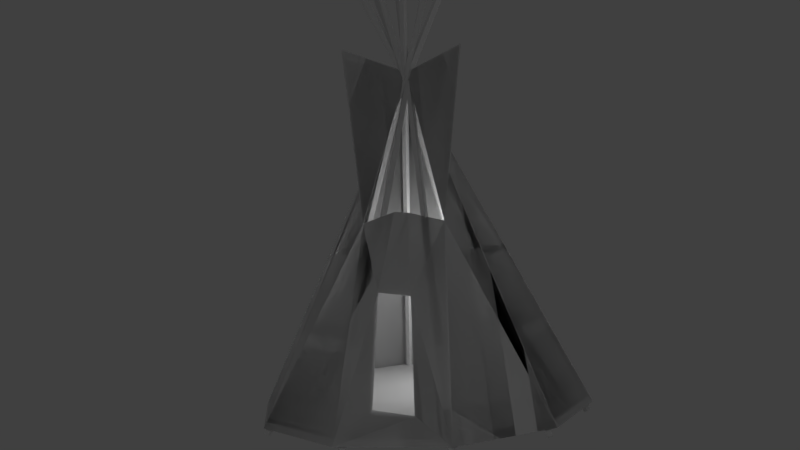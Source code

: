 # Source: teepee.blend  (saved by Blender 2.79.0; exported with 4.5.12 LTS)
import bpy
from mathutils import Matrix  # noqa: F401  (used for matrix-valued properties, if any)

bpy.ops.wm.read_factory_settings(use_empty=True)
scene = bpy.context.scene
scene.name = 'Scene'

# ---- collections
col_collection_1 = bpy.data.collections.new('Collection 1'); scene.collection.children.link(col_collection_1)

# ---- materials (node trees are filled in below, after node groups)
mat_leather_001 = bpy.data.materials.new('leather.001')
mat_leather_001.alpha_threshold = 0.0
mat_leather_001.use_transparent_shadow = False
mat_leather_001.roughness = 0.5
mat_leather_001.specular_intensity = 0.3889
mat_giraffe_skin = bpy.data.materials.new('giraffe-skin')
mat_giraffe_skin.alpha_threshold = 0.0
mat_giraffe_skin.use_transparent_shadow = False
mat_giraffe_skin.roughness = 0.5
mat_wood = bpy.data.materials.new('wood')
mat_wood.alpha_threshold = 0.0
mat_wood.use_transparent_shadow = False
mat_wood.roughness = 0.5
mat_wood.specular_intensity = 0.0
mat_material_002 = bpy.data.materials.new('Material.002')
mat_material_002.alpha_threshold = 0.0
mat_material_002.use_transparent_shadow = False
mat_material_002.roughness = 0.5
mat_material_002.specular_intensity = 0.2798

# ---- material node trees

# ---- world
world_world = bpy.data.worlds.new('World'); scene.world = world_world
world_world.color = (0.05088, 0.05088, 0.05088)
world_world.use_sun_shadow = False
world_world.sun_shadow_jitter_overblur = 0.0
world_world.cycles.sampling_method = 'MANUAL'

# ---- cameras
cam_camera = bpy.data.cameras.new('Camera')
cam_camera.clip_end = 100.0
cam_camera.lens = 35.0
cam_camera.sensor_width = 32.0
cam_camera.sensor_height = 18.0
cam_camera.ortho_scale = 7.314
cam_camera.dof.focus_distance = 0.0
cam_camera.dof.aperture_fstop = 128.0

# ---- lights
light_lamp_004 = bpy.data.lights.new('Lamp.004', 'POINT')
light_lamp_004.transmission_factor = 0.0
light_lamp_004.cutoff_distance = 30.0
light_lamp_004.energy = 100.0
light_lamp_004.shadow_buffer_clip_start = 1.001
light_lamp_004.shadow_soft_size = 0.1
light_lamp_004.shadow_maximum_resolution = 0.006
light_lamp_004.use_absolute_resolution = True
light_lamp_003 = bpy.data.lights.new('Lamp.003', 'POINT')
light_lamp_003.transmission_factor = 0.0
light_lamp_003.cutoff_distance = 30.0
light_lamp_003.energy = 100.0
light_lamp_003.shadow_buffer_clip_start = 1.001
light_lamp_003.shadow_soft_size = 0.1
light_lamp_003.shadow_maximum_resolution = 0.006
light_lamp_003.use_absolute_resolution = True
light_lamp_002 = bpy.data.lights.new('Lamp.002', 'POINT')
light_lamp_002.transmission_factor = 0.0
light_lamp_002.cutoff_distance = 30.0
light_lamp_002.energy = 100.0
light_lamp_002.shadow_buffer_clip_start = 1.001
light_lamp_002.shadow_soft_size = 0.1
light_lamp_002.shadow_maximum_resolution = 0.006
light_lamp_002.use_absolute_resolution = True
light_lamp_001 = bpy.data.lights.new('Lamp.001', 'POINT')
light_lamp_001.transmission_factor = 0.0
light_lamp_001.cutoff_distance = 30.0
light_lamp_001.energy = 100.0
light_lamp_001.shadow_buffer_clip_start = 1.001
light_lamp_001.shadow_soft_size = 0.1
light_lamp_001.shadow_maximum_resolution = 0.006
light_lamp_001.use_absolute_resolution = True
light_lamp = bpy.data.lights.new('Lamp', 'POINT')
light_lamp.transmission_factor = 0.0
light_lamp.cutoff_distance = 30.0
light_lamp.energy = 100.0
light_lamp.shadow_buffer_clip_start = 1.001
light_lamp.shadow_soft_size = 0.1
light_lamp.shadow_maximum_resolution = 0.006
light_lamp.use_absolute_resolution = True

# ---- meshes
me_cone_001 = bpy.data.meshes.new('Cone.001')
me_cone_001.from_pydata([(0.01464, 1.141, 0.09933), (0.5994, 0.9514, 0.09933), (0.9608, 0.454, 0.09933), (0.9608, -0.1608, 0.09933), (0.5994, -0.6582, 0.09933), (-0.9315, -0.1608, 0.09933), (-0.9315, 0.454, 0.09933), (-0.5701, 0.9514, 0.09933), (0.01464, -0.8482, 0.09934), (-0.5701, -0.6582, 0.09934), (-0.5735, -0.6449, -0.02585), (-0.5447, -0.6413, -0.03513), (-0.5383, -0.6697, -0.02615), (-0.5671, -0.6733, -0.01688), (0.2488, 0.4486, 2.848), (0.2647, 0.4333, 2.891), (0.2258, 0.4159, 2.864), (0.2099, 0.4312, 2.821), (-0.005195, -0.8669, -0.012), (0.0159, -0.8471, -0.02163), (0.03788, -0.8661, -0.01248), (0.01678, -0.8859, -0.002846), (0.02479, 0.6349, 3.036), (0.04676, 0.6154, 3.044), (0.02567, 0.5963, 3.055), (0.003693, 0.6158, 3.047), (0.5676, -0.6991, -0.012), (0.5738, -0.6708, -0.02163), (0.6027, -0.6741, -0.01248), (0.5965, -0.7023, -0.002846), (-0.1726, 0.4312, 2.725), (-0.1286, 0.4057, 2.678), (-0.15, 0.3999, 2.744), (-0.1744, 0.3965, 2.718), (-0.1763, 0.4302, 2.736), (0.9516, -0.2198, -0.012), (0.9403, -0.1932, -0.02163), (0.9657, -0.1791, -0.01248), (0.977, -0.2057, -0.002846), (-0.4298, 0.2942, 3.029), (-0.4439, 0.3218, 3.026), (-0.4474, 0.3467, 3.098), (-0.4333, 0.3191, 3.102), (0.9824, 0.4075, -0.012), (0.9575, 0.4223, -0.02163), (0.9696, 0.4487, -0.01248), (0.9945, 0.434, -0.002846), (-0.4636, 0.01729, 3.027), (-0.4579, 0.04188, 3.05), (-0.4416, 0.02472, 3.078), (-0.4473, 0.0001257, 3.055), (0.6236, 0.9406, -0.012), (-0.3027, -0.2926, 3.17), (0.5949, 0.9373, -0.02163), (-0.3314, -0.2959, 3.161), (0.5886, 0.9657, -0.01248), (-0.3378, -0.2676, 3.17), (0.6173, 0.969, -0.002846), (-0.3091, -0.2643, 3.18), (0.06991, 1.147, -0.012), (0.04798, 1.128, -0.02163), (0.02684, 1.148, -0.01248), (0.04877, 1.167, -0.002846), (-0.02328, -0.3197, 2.969), (-0.04402, -0.2917, 2.961), (-0.02251, -0.2813, 2.988), (-0.001768, -0.3093, 2.996), (-0.5379, 0.9861, -0.012), (-0.5445, 0.958, -0.02163), (-0.5733, 0.9615, -0.01248), (-0.5668, 0.9897, -0.002846), (0.205, -0.1728, 2.777), (0.184, -0.1812, 2.816), (0.1916, -0.1547, 2.83), (0.2126, -0.1463, 2.791), (-0.9239, 0.5179, -0.012), (-0.9131, 0.4911, -0.02163), (-0.9387, 0.4775, -0.01248), (-0.9495, 0.5043, -0.002846), (0.5027, -0.06439, 3.116), (0.4814, -0.07974, 3.135), (0.4676, -0.05179, 3.138), (0.489, -0.03644, 3.119), (-0.9626, -0.1206, -0.012), (-0.9379, -0.1355, -0.02163), (-0.9501, -0.1618, -0.01248), (-0.9749, -0.147, -0.002846), (0.4709, 0.2575, 2.996), (0.4789, 0.2368, 3.049), (0.452, 0.2511, 3.054), (0.444, 0.2718, 3.001), (0.01464, 1.167, 0.06885), (0.6142, 0.9718, 0.06885), (0.9847, 0.4618, 0.06885), (0.9847, -0.1686, 0.06885), (0.6142, -0.6786, 0.06885), (-0.1588, -0.7514, 0.1774), (-0.3733, -0.6694, 0.2075), (-0.2873, -0.4649, 0.8083), (-0.9555, -0.1686, 0.06885), (-0.9555, 0.4618, 0.06885), (-0.5849, 0.9718, 0.06885), (0.01464, -0.8734, 0.06885), (-0.5849, -0.6786, 0.06885), (0.01464, 0.1466, 2.109), (-0.1149, -0.5202, 0.7831), (-0.1484, -0.2367, 1.249), (-0.07867, -0.259, 1.239), (0.1285, -0.3133, 1.187), (-0.3269, -0.1507, 1.192), (-0.3768, 0.07245, 2.244), (0.2954, -0.1696, 2.211), (0.01335, 1.181, 0.03549), (0.6237, 0.9827, 0.03549), (1.001, 0.4635, 0.03549), (1.001, -0.1782, 0.03549), (0.6237, -0.6973, 0.03549), (-0.1554, -0.7615, 0.176), (-0.3816, -0.688, 0.2066), (-0.294, -0.4798, 0.8134), (-0.9742, -0.1782, 0.03549), (-0.9742, 0.4635, 0.03549), (-0.597, 0.9827, 0.03549), (0.01335, -0.8956, 0.0355), (-0.597, -0.6973, 0.0355), (0.01335, 0.1427, 2.112), (-0.1185, -0.5361, 0.7877), (-0.1506, -0.2444, 1.25), (-0.07896, -0.2659, 1.243), (0.1272, -0.3193, 1.186), (-0.3303, -0.1575, 1.188), (0.306, -0.175, 2.225), (-0.3893, 0.07439, 2.256), (0.01464, 1.167, 0.06885), (0.6142, 0.9718, 0.06885), (0.9847, 0.4618, 0.06885), (0.9847, -0.1686, 0.06885), (0.6142, -0.6786, 0.06885), (-0.1588, -0.7514, 0.1774), (-0.3733, -0.6694, 0.2075), (-0.2873, -0.4649, 0.8083), (-0.9555, -0.1686, 0.06885), (-0.9555, 0.4618, 0.06885), (-0.5849, 0.9718, 0.06885), (0.01464, -0.8734, 0.06885), (-0.5849, -0.6786, 0.06885), (0.01464, 0.1466, 2.109), (-0.1149, -0.5202, 0.7831), (-0.1484, -0.2367, 1.249), (-0.07867, -0.259, 1.239), (0.1285, -0.3133, 1.187), (-0.3269, -0.1507, 1.192), (-0.3768, 0.07245, 2.244), (0.2954, -0.1696, 2.211), (0.01335, 1.181, 0.03549), (0.6237, 0.9827, 0.03549), (1.001, 0.4635, 0.03549), (1.001, -0.1782, 0.03549), (0.6237, -0.6973, 0.03549), (-0.1554, -0.7615, 0.176), (-0.3816, -0.688, 0.2066), (-0.294, -0.4798, 0.8134), (-0.9742, -0.1782, 0.03549), (-0.9742, 0.4635, 0.03549), (-0.597, 0.9827, 0.03549), (0.01335, -0.8956, 0.0355), (-0.597, -0.6973, 0.0355), (0.01335, 0.1427, 2.112), (-0.1185, -0.5361, 0.7877), (-0.1506, -0.2444, 1.25), (-0.07896, -0.2659, 1.243), (0.1272, -0.3193, 1.186), (-0.3303, -0.1575, 1.188), (0.306, -0.175, 2.225), (-0.3893, 0.07439, 2.256)], [], [(0, 7, 6, 5, 9, 8, 4, 3, 2, 1), (10, 17, 14, 11), (11, 14, 15, 12), (12, 15, 16, 13), (13, 16, 17, 10), (18, 25, 22, 19), (19, 22, 23, 20), (20, 23, 24, 21), (21, 24, 25, 18), (26, 33, 34, 30, 27), (27, 30, 31, 28), (28, 31, 32, 29), (29, 32, 33, 26), (35, 39, 40, 36), (36, 40, 41, 37), (37, 41, 42, 38), (38, 42, 39, 35), (43, 50, 47, 44), (44, 47, 48, 45), (45, 48, 49, 46), (46, 49, 50, 43), (51, 52, 54, 53), (53, 54, 56, 55), (55, 56, 58, 57), (57, 58, 52, 51), (59, 66, 63, 60), (60, 63, 64, 61), (61, 64, 65, 62), (62, 65, 66, 59), (67, 74, 71, 68), (68, 71, 72, 69), (69, 72, 73, 70), (70, 73, 74, 67), (75, 82, 79, 76), (76, 79, 80, 77), (77, 80, 81, 78), (78, 81, 82, 75), (83, 90, 87, 84), (84, 87, 88, 85), (85, 88, 89, 86), (86, 89, 90, 83), (91, 104, 92), (92, 104, 93), (93, 94, 104), (94, 95, 104), (123, 108, 116), (119, 127, 130), (99, 100, 104), (100, 101, 104), (101, 104, 91), (117, 124, 123), (97, 103, 98), (99, 104, 130), (98, 106, 107, 105), (105, 102, 96), (108, 111, 104), (104, 110, 109), (124, 130, 120), (112, 113, 125), (113, 114, 125), (114, 125, 115), (115, 125, 116), (129, 104, 116), (126, 123, 129), (120, 125, 121), (121, 125, 122), (122, 112, 125), (124, 117, 118), (118, 119, 124), (129, 123, 116), (129, 125, 131), (119, 126, 128, 127), (126, 117, 123), (125, 130, 132), (103, 99, 109), (124, 119, 130), (126, 129, 128), (108, 105, 107), (105, 108, 102), (98, 109, 106), (98, 103, 109), (103, 96, 102), (103, 97, 96), (125, 129, 116), (130, 125, 120), (133, 146, 134), (134, 146, 135), (135, 136, 146), (136, 137, 146), (165, 150, 158), (161, 169, 172), (141, 142, 146), (142, 143, 146), (143, 146, 133), (159, 166, 165), (139, 145, 140), (141, 146, 172), (140, 148, 149, 147), (147, 144, 138), (150, 153, 146), (146, 152, 151), (166, 172, 162), (154, 155, 167), (155, 156, 167), (156, 167, 157), (157, 167, 158), (171, 146, 158), (168, 165, 171), (162, 167, 163), (163, 167, 164), (164, 154, 167), (166, 159, 160), (160, 161, 166), (171, 165, 158), (171, 167, 173), (161, 168, 170, 169), (168, 159, 165), (167, 172, 174), (145, 141, 151), (166, 161, 172), (168, 171, 170), (150, 147, 149), (147, 150, 144), (140, 151, 148), (140, 145, 151), (145, 138, 144), (145, 139, 138), (167, 171, 158), (172, 167, 162), (54, 52, 58, 56), (63, 66, 65, 64), (73, 72, 71, 74), (82, 81, 80, 79), (89, 88, 87, 90), (17, 16, 15, 14), (22, 25, 24, 23), (32, 31, 30, 33), (42, 41, 40, 39), (47, 50, 49, 48)])
me_cone_001.polygons.foreach_set('material_index', [1, 2, 2, 2, 2, 2, 2, 2, 2, 2, 2, 2, 2, 2, 2, 2, 2, 2, 2, 2, 2, 2, 2, 2, 2, 2, 2, 2, 2, 2, 2, 2, 2, 2, 2, 2, 2, 2, 2, 2, 2, 3, 3, 3, 3, 3, 3, 3, 3, 3, 3, 3, 3, 3, 3, 3, 3, 3, 3, 3, 3, 3, 3, 3, 3, 3, 3, 3, 3, 3, 3, 3, 3, 3, 3, 3, 3, 3, 3, 3, 3, 3, 3, 3, 3, 0, 0, 0, 0, 0, 0, 0, 0, 0, 0, 0, 0, 0, 0, 0, 0, 0, 0, 0, 0, 0, 0, 0, 0, 0, 0, 0, 0, 0, 0, 0, 0, 0, 0, 0, 0, 0, 0, 0, 0, 0, 0, 0, 0, 2, 2, 2, 2, 2, 2, 2, 2, 2, 2])
_uv = me_cone_001.uv_layers.new(name='UVMap')
_uv.uv.foreach_set('vector', [0.7894, 0.8907, 0.5099, 0.9831, 0.2304, 0.8907, 0.05763, 0.6488, 0.05763, 0.3499, 0.2304, 0.108, 0.5099, 0.01562, 0.7894, 0.108, 0.9621, 0.3499, 0.9621, 0.6488, 0.5469, 0.5, 0.5469, -6.204, 0.6407, -6.291, 0.6407, 0.5, 0.5469, -7.045, 0.5469, -0.2547, 0.4531, -0.1733, 0.4531, -7.045, 0.3593, 8.045, 0.3593, 1.173, 0.4531, 1.26, 0.4531, 8.045, 0.3593, 0.5, 0.3593, -6.286, 0.4531, -6.204, 0.4531, 0.5, 0.5469, 0.5, 0.5469, -6.753, 0.6407, -6.75, 0.6407, 0.5, 0.5469, -7.045, 0.5469, 0.2044, 0.4531, 0.2021, 0.4531, -7.045, 0.3593, 8.045, 0.3593, 0.7979, 0.4531, 0.7944, 0.4531, 8.045, 0.3593, 0.5, 0.3593, -6.751, 0.4531, -6.753, 0.4531, 0.5, 0.5469, 0.5, 0.5469, -5.973, 0.6246, -6.034, 0.6407, -6.011, 0.6407, 0.5, 0.5469, -7.045, 0.5469, -0.534, 0.4531, -0.6659, 0.4531, -7.045, 0.3593, 8.045, 0.3593, 1.666, 0.4531, 1.533, 0.4531, 8.045, 0.3593, 0.5, 0.3593, -6.012, 0.4531, -5.973, 0.4531, 0.5, 0.5469, 0.5, 0.5469, -6.71, 0.6407, -6.725, 0.6407, 0.5, 0.5469, -7.045, 0.5469, 0.1795, 0.4531, 0.3305, 0.4531, -7.045, 0.3593, 8.045, 0.3593, 0.6695, 0.4531, 0.6839, 0.4531, 8.045, 0.3593, 0.5, 0.3593, -6.861, 0.4531, -6.71, 0.4531, 0.5, 0.5469, 0.5, 0.5469, -6.772, 0.6407, -6.729, 0.6407, 0.5, 0.5469, -7.045, 0.5469, 0.1835, 0.4531, 0.216, 0.4531, -7.045, 0.3593, 8.045, 0.3593, 0.784, 0.4531, 0.7405, 0.4531, 8.045, 0.3593, 0.5, 0.3593, -6.805, 0.4531, -6.772, 0.4531, 0.5, 0.5469, 0.5, 0.5469, -7.045, 0.6407, -7.045, 0.6407, 0.5, 0.5469, -7.045, 0.5469, 0.5, 0.4531, 0.5, 0.4531, -7.045, 0.3593, 8.045, 0.3593, 0.5, 0.4531, 0.5, 0.4531, 8.045, 0.3593, 0.5, 0.3593, -7.045, 0.4531, -7.045, 0.4531, 0.5, 0.5469, 0.5, 0.5469, -6.632, 0.6407, -6.59, 0.6407, 0.5, 0.5469, -7.045, 0.5469, 0.0449, 0.4531, 0.005331, 0.4531, -7.045, 0.3593, 8.045, 0.3593, 0.9947, 0.4531, 0.9532, 0.4531, 8.045, 0.3593, 0.5, 0.3593, -6.592, 0.4531, -6.632, 0.4531, 0.5, 0.5469, 0.5, 0.5469, -6.146, 0.6407, -6.136, 0.6407, 0.5, 0.5469, -7.045, 0.5469, -0.409, 0.4531, -0.3393, 0.4531, -7.045, 0.3593, 8.045, 0.3593, 1.339, 0.4531, 1.33, 0.4531, 8.045, 0.3593, 0.5, 0.3593, -6.216, 0.4531, -6.146, 0.4531, 0.5, 0.5469, 0.5, 0.5469, -6.925, 0.6407, -6.94, 0.6407, 0.5, 0.5469, -7.045, 0.5469, 0.3947, 0.4531, 0.4172, 0.4531, -7.045, 0.3593, 8.045, 0.3593, 0.5828, 0.4531, 0.5982, 0.4531, 8.045, 0.3593, 0.5, 0.3593, -6.947, 0.4531, -6.925, 0.4531, 0.5, 0.5469, 0.5, 0.5469, -6.644, 0.6407, -6.655, 0.6407, 0.5, 0.5469, -7.045, 0.5469, 0.1095, 0.4531, 0.2124, 0.4531, -7.045, 0.3593, 8.045, 0.3593, 0.7876, 0.4531, 0.7987, 0.4531, 8.045, 0.3593, 0.5, 0.3593, -6.747, 0.4531, -6.644, 0.4531, 0.5, 0.3713, 0.6521, 0.5705, 0.4431, 0.4827, 0.6951, 0.4827, 0.6951, 0.5705, 0.4431, 0.5705, 0.7643, 0.0, 0.4616, 0.08493, 0.4146, 0.2037, 0.8409, 0.08493, 0.4146, 0.2037, 0.3972, 0.2037, 0.8409, 0.2037, 0.9069, 0.2405, 0.6631, 0.3145, 0.9069, 0.6701, 0.394, 0.7217, 0.3829, 0.7259, 0.4216, 0.868, 0.8805, 0.796, 0.8616, 0.8114, 0.4431, 0.868, 0.481, 0.9229, 0.4431, 0.9229, 0.8785, 0.8445, 0.2479, 0.9257, 0.0, 0.9257, 0.3217, 0.7933, 0.1867, 0.81, 0.1011, 0.81, 0.226, 0.7142, 0.6663, 0.6768, 0.6969, 0.7201, 0.5426, 0.868, 0.8805, 0.8114, 0.4431, 0.868, 0.6351, 0.7201, 0.5426, 0.7308, 0.4431, 0.7445, 0.4449, 0.7539, 0.5469, 0.7539, 0.5469, 0.796, 0.6969, 0.7575, 0.6725, 0.06397, 0.8409, 0.06397, 1.0, 0.0, 0.9531, 0.9229, 0.693, 0.9835, 0.643, 0.9835, 0.8062, 0.81, 0.1011, 0.6709, 0.118, 0.8445, 0.0, 0.4509, 0.05075, 0.565, 0.004644, 0.6701, 0.4431, 0.565, 0.004644, 0.6701, 0.0, 0.6701, 0.4431, 0.7595, 0.6969, 0.7595, 0.899, 0.6427, 0.7355, 0.6427, 0.7355, 0.7595, 0.899, 0.5705, 0.8366, 0.3253, 0.5961, 0.3589, 0.3972, 0.3589, 0.8485, 0.7112, 0.18, 0.81, 0.226, 0.6701, 0.2124, 0.2647, 0.8768, 0.5729, 0.7893, 0.3203, 0.9863, 0.2037, 0.6515, 0.3253, 0.3972, 0.3253, 0.6631, 0.3713, 0.1207, 0.4509, 0.05075, 0.6701, 0.4431, 0.81, 0.1011, 0.7933, 0.1867, 0.7882, 0.1404, 0.7882, 0.1404, 0.7068, 0.1441, 0.81, 0.1011, 0.6701, 0.2124, 0.81, 0.226, 0.8445, 0.3271, 1.0, 0.643, 0.9229, 0.4571, 1.0, 0.4431, 0.6701, 0.394, 0.6711, 0.3581, 0.7224, 0.3684, 0.7217, 0.3829, 0.7112, 0.18, 0.7933, 0.1867, 0.81, 0.226, 0.4941, 0.9283, 0.5613, 0.7643, 0.5613, 0.9677, 0.6768, 0.6969, 0.5705, 0.664, 0.6922, 0.4507, 0.81, 0.1011, 0.7068, 0.1441, 0.6709, 0.118, 0.6711, 0.3581, 0.7259, 0.3271, 0.7224, 0.3684, 0.7839, 0.4528, 0.7539, 0.5469, 0.7445, 0.4449, 0.7539, 0.5469, 0.7839, 0.4528, 0.796, 0.6969, 0.7201, 0.5426, 0.6922, 0.4507, 0.7308, 0.4431, 0.7201, 0.5426, 0.6768, 0.6969, 0.6922, 0.4507, 0.6768, 0.6969, 0.7575, 0.6725, 0.796, 0.6969, 0.6768, 0.6969, 0.7142, 0.6663, 0.7575, 0.6725, 0.7595, 0.899, 0.6687, 0.9057, 0.5705, 0.8366, 0.3753, 0.8312, 0.4327, 0.7643, 0.3713, 0.9565, 0.3713, 0.6521, 0.5705, 0.4431, 0.4827, 0.6951, 0.4827, 0.6951, 0.5705, 0.4431, 0.5705, 0.7643, 0.0, 0.4616, 0.08493, 0.4146, 0.2037, 0.8409, 0.08493, 0.4146, 0.2037, 0.3972, 0.2037, 0.8409, 0.2037, 0.9069, 0.2405, 0.6631, 0.3145, 0.9069, 0.6701, 0.394, 0.7217, 0.3829, 0.7259, 0.4216, 0.868, 0.8805, 0.796, 0.8616, 0.8114, 0.4431, 0.868, 0.481, 0.9229, 0.4431, 0.9229, 0.8785, 0.8445, 0.2479, 0.9257, 0.0, 0.9257, 0.3217, 0.7933, 0.1867, 0.81, 0.1011, 0.81, 0.226, 0.7142, 0.6663, 0.6768, 0.6969, 0.7201, 0.5426, 0.868, 0.8805, 0.8114, 0.4431, 0.868, 0.6351, 0.7201, 0.5426, 0.7308, 0.4431, 0.7445, 0.4449, 0.7539, 0.5469, 0.7539, 0.5469, 0.796, 0.6969, 0.7575, 0.6725, 0.06397, 0.8409, 0.06397, 1.0, 0.0, 0.9531, 0.9229, 0.693, 0.9835, 0.643, 0.9835, 0.8062, 0.81, 0.1011, 0.6709, 0.118, 0.8445, 0.0, 0.4509, 0.05075, 0.565, 0.004644, 0.6701, 0.4431, 0.565, 0.004644, 0.6701, 0.0, 0.6701, 0.4431, 0.7595, 0.6969, 0.7595, 0.899, 0.6427, 0.7355, 0.6427, 0.7355, 0.7595, 0.899, 0.5705, 0.8366, 0.3253, 0.5961, 0.3589, 0.3972, 0.3589, 0.8485, 0.7112, 0.18, 0.81, 0.226, 0.6701, 0.2124, 0.3713, 0.9565, 0.4327, 0.7643, 0.4941, 0.9565, 0.2037, 0.6515, 0.3253, 0.3972, 0.3253, 0.6631, 0.3713, 0.1207, 0.4509, 0.05075, 0.6701, 0.4431, 0.81, 0.1011, 0.7933, 0.1867, 0.7882, 0.1404, 0.7882, 0.1404, 0.7068, 0.1441, 0.81, 0.1011, 0.6701, 0.2124, 0.81, 0.226, 0.8445, 0.3271, 1.0, 0.643, 0.9229, 0.4571, 1.0, 0.4431, 0.6701, 0.394, 0.6711, 0.3581, 0.7224, 0.3684, 0.7217, 0.3829, 0.7112, 0.18, 0.7933, 0.1867, 0.81, 0.226, 0.4941, 0.9283, 0.5613, 0.7643, 0.5613, 0.9677, 0.6768, 0.6969, 0.5705, 0.664, 0.6922, 0.4507, 0.81, 0.1011, 0.7068, 0.1441, 0.6709, 0.118, 0.6711, 0.3581, 0.7259, 0.3271, 0.7224, 0.3684, 0.7839, 0.4528, 0.7539, 0.5469, 0.7445, 0.4449, 0.7539, 0.5469, 0.7839, 0.4528, 0.796, 0.6969, 0.7201, 0.5426, 0.6922, 0.4507, 0.7308, 0.4431, 0.7201, 0.5426, 0.6768, 0.6969, 0.6922, 0.4507, 0.6768, 0.6969, 0.7575, 0.6725, 0.796, 0.6969, 0.6768, 0.6969, 0.7142, 0.6663, 0.7575, 0.6725, 0.7595, 0.899, 0.6687, 0.9057, 0.5705, 0.8366, 0.3753, 0.8312, 0.4327, 0.7643, 0.3713, 0.9565, 1.0, 0.0, 1.0, 1.0, 3.913e-06, 1.0, 0.0, 5.869e-06, 3.481e-06, 0.7838, 0.0, 0.0, 1.0, 0.2162, 1.0, 1.0, 0.0, 0.0, 1.0, 0.06938, 1.0, 1.0, 3.893e-06, 0.9307, 0.0, 1.0, 6.681e-06, 0.06867, 1.0, 0.0, 1.0, 0.9313, 1.0, 0.9284, 0.0, 1.0, 0.0, 0.07161, 1.0, 0.0, 4.687e-05, 0.0, 1.0, 0.3757, 1.0, 1.0, 0.0, 0.6242, 1.0, 0.001862, 1.0, 1.0, 4.888e-06, 0.9981, 0.0, 0.0, 1.0, 0.0, 1.0, 1.0, 0.0, 0.2386, 0.4774, 0.08952, 9.744e-07, 0.07466, 1.0, 0.0, 1.0, 0.9253, 0.0, 1.0, 0.0, 1.0, 0.0, 0.1881, 1.0, 0.0, 1.0, 0.8119])
me_cone_001.materials.append(mat_leather_001)
me_cone_001.materials.append(mat_giraffe_skin)
me_cone_001.materials.append(mat_wood)
me_cone_001.materials.append(None)
me_cone_001.use_remesh_preserve_volume = False
me_cone_001.use_remesh_preserve_attributes = False
me_cone_001.use_mirror_vertex_groups = False
me_cone_001.update()
me_cone_007 = bpy.data.meshes.new('Cone.007')
me_cone_007.from_pydata([(0.0, 1.0, -1.0), (0.5878, 0.809, -1.0), (0.9511, 0.309, -1.0), (0.9511, -0.309, -1.0), (0.5878, -0.809, -1.0), (-0.1625, -0.8708, -0.8647), (-0.3804, -0.8, -0.8352), (-0.2961, -0.5995, -0.2751), (-0.9511, -0.309, -1.0), (-0.9511, 0.309, -1.0), (-0.5878, 0.809, -1.0), (-8.742e-08, -1.0, -1.0), (-0.5878, -0.809, -1.0), (0.0, 0.0, 1.0), (-0.127, -0.6537, -0.2998), (-0.1203, -0.2436, 0.4818), (-0.05133, -0.2643, 0.4745), (-2.348e-08, -0.2686, 0.4629), (-0.1546, -0.2128, 0.4739), (0.2818, -0.306, 1.108), (-0.3878, -0.06578, 1.139)], [], [(0, 13, 1), (1, 13, 2), (2, 13, 3), (3, 13, 4), (4, 13, 17, 11), (12, 18, 13, 8), (8, 13, 9), (9, 13, 10), (10, 13, 0), (0, 1, 2, 3, 4, 11, 12, 8, 9, 10), (5, 6, 12, 11), (6, 7, 12), (11, 17, 16, 14), (17, 13, 19), (7, 14, 16, 15), (14, 5, 11), (13, 18, 20), (15, 18, 12, 7)])
_uv = me_cone_007.uv_layers.new(name='UVMap')
_uv.uv.foreach_set('vector', [0.6994, -0.7925, 1.478, 0.02088, 0.4256, -0.5296, 0.4256, -0.5296, 1.478, 0.02088, 0.2761, -0.2633, 0.2761, -0.2633, 1.478, 0.02088, 0.3079, -0.09532, 0.9496, 1.191, 1.316, 0.1017, 1.118, 1.265, 1.118, 1.265, 1.316, 0.1017, 1.351, 0.4041, 1.447, 1.228, -0.176, 1.623, 0.1895, 0.7894, 0.32, 0.4919, 0.1267, 1.664, 0.1267, 1.664, 0.32, 0.4919, 0.5014, 1.603, 0.5014, 1.603, 0.32, 0.4919, 0.805, 1.464, 0.9928, -0.9516, 1.478, 0.02088, 0.6994, -0.7925, -0.3661, 0.7283, -0.6818, 0.6088, -0.8185, 0.3346, -0.7241, 0.01055, -0.4345, -0.2397, -0.06047, -0.3204, 0.2552, -0.2009, 0.392, 0.07325, 0.2975, 0.3973, 0.007978, 0.6475, 1.539, 1.112, 1.671, 1.05, 1.811, 1.093, 1.447, 1.228, 1.671, 1.05, 1.577, 0.7667, 1.811, 1.093, 1.447, 1.228, 1.351, 0.4041, 1.38, 0.3905, 1.475, 0.816, 1.0, 0.0, 1.0, 1.0, 0.0, 0.9335, 1.577, 0.7667, 1.475, 0.816, 1.38, 0.3905, 1.422, 0.372, 1.475, 0.816, 1.539, 1.112, 1.447, 1.228, 1.0, 0.0, 1.0, 1.0, 0.0, 0.002814, 1.422, 0.372, 1.446, 0.3626, 1.811, 1.093, 1.577, 0.7667])
me_cone_007.materials.append(mat_material_002)
me_cone_007.use_remesh_preserve_volume = False
me_cone_007.use_remesh_preserve_attributes = False
me_cone_007.use_mirror_vertex_groups = False
me_cone_007.update()

# ---- objects
ob_cone_001 = bpy.data.objects.new('Cone.001', me_cone_001)
ob_lamp_004 = bpy.data.objects.new('Lamp.004', light_lamp_004)
ob_lamp_003 = bpy.data.objects.new('Lamp.003', light_lamp_003)
ob_lamp_002 = bpy.data.objects.new('Lamp.002', light_lamp_002)
ob_lamp_001 = bpy.data.objects.new('Lamp.001', light_lamp_001)
ob_lamp = bpy.data.objects.new('Lamp', light_lamp)
ob_camera = bpy.data.objects.new('Camera', cam_camera)
ob_cone_007 = bpy.data.objects.new('Cone.007', me_cone_007)

# ---- transforms, parenting, visibility, modifiers, constraints
ob_cone_001.location = (0.0, 0.0, 2.98e-08)
ob_cone_001.scale = (4.086, 4.086, 4.086)
ob_cone_001.lineart.crease_threshold = 0.0
ob_lamp_004.location = (11.08, -1.544, 8.452)
ob_lamp_004.rotation_euler = (0.6503, 0.05522, 1.866)
ob_lamp_004.lock_rotations_4d = False
ob_lamp_004.empty_display_type = 'ARROWS'
ob_lamp_004.color = (0.0, 0.0, 0.0, 0.0)
ob_lamp_004.lineart.crease_threshold = 0.0
ob_lamp_003.location = (0.179, 14.71, 16.13)
ob_lamp_003.rotation_euler = (0.6503, 0.05522, 1.866)
ob_lamp_003.lock_rotations_4d = False
ob_lamp_003.empty_display_type = 'ARROWS'
ob_lamp_003.color = (0.0, 0.0, 0.0, 0.0)
ob_lamp_003.lineart.crease_threshold = 0.0
ob_lamp_002.location = (-9.112, 11.94, 8.243)
ob_lamp_002.rotation_euler = (0.6503, 0.05522, 1.866)
ob_lamp_002.lock_rotations_4d = False
ob_lamp_002.empty_display_type = 'ARROWS'
ob_lamp_002.color = (0.0, 0.0, 0.0, 0.0)
ob_lamp_002.lineart.crease_threshold = 0.0
ob_lamp_001.location = (-2.907, -11.22, 3.334)
ob_lamp_001.rotation_euler = (0.6503, 0.05522, 1.866)
ob_lamp_001.lock_rotations_4d = False
ob_lamp_001.empty_display_type = 'ARROWS'
ob_lamp_001.color = (0.0, 0.0, 0.0, 0.0)
ob_lamp_001.lineart.crease_threshold = 0.0
ob_lamp.location = (1.009, 1.005, 3.334)
ob_lamp.rotation_euler = (0.6503, 0.05522, 1.866)
ob_lamp.lock_rotations_4d = False
ob_lamp.empty_display_type = 'ARROWS'
ob_lamp.color = (0.0, 0.0, 0.0, 0.0)
ob_lamp.lineart.crease_threshold = 0.0
ob_camera.location = (-2.883, -21.63, 5.344)
ob_camera.rotation_euler = (1.544, 0.05429, -0.1164)
ob_camera.lock_rotations_4d = False
ob_camera.empty_display_type = 'ARROWS'
ob_camera.color = (0.0, 0.0, 0.0, 0.0)
ob_camera.display_type = 'WIRE'
ob_camera.lineart.crease_threshold = 0.0
ob_cone_007.location = (20.05, 0.39, 4.233)
ob_cone_007.scale = (4.196, 4.196, 4.196)
ob_cone_007.lineart.crease_threshold = 0.0

# ---- collection membership
col_collection_1.objects.link(ob_cone_001)
col_collection_1.objects.link(ob_lamp_004)
col_collection_1.objects.link(ob_lamp_003)
col_collection_1.objects.link(ob_lamp_002)
col_collection_1.objects.link(ob_lamp_001)
col_collection_1.objects.link(ob_lamp)
col_collection_1.objects.link(ob_camera)
col_collection_1.objects.link(ob_cone_007)

# ---- scene / render settings (as saved in the file)
scene.camera = ob_camera
scene.frame_start = 1; scene.frame_end = 250; scene.frame_set(1)
scene.render.engine = 'BLENDER_EEVEE_NEXT'
scene.render.resolution_percentage = 50
scene.render.dither_intensity = 0.0
scene.cycles.use_denoising = False
scene.cycles.samples = 128
scene.cycles.sampling_pattern = 'TABULATED_SOBOL'
scene.cycles.use_adaptive_sampling = False
scene.cycles.use_light_tree = False
scene.cycles.blur_glossy = 0.0
scene.cycles.sample_clamp_indirect = 0.0
scene.view_settings.view_transform = 'Standard'
bpy.context.view_layer.update()
